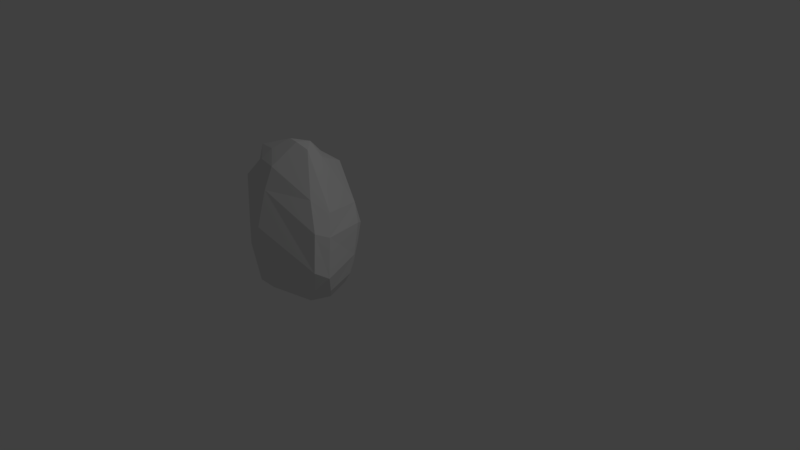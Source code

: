 # Source: rock_2.blend  (saved by Blender 2.78.0; exported with 4.5.12 LTS)
import bpy
from mathutils import Matrix  # noqa: F401  (used for matrix-valued properties, if any)

bpy.ops.wm.read_factory_settings(use_empty=True)
scene = bpy.context.scene
scene.name = 'Scene'

# ---- collections
col_collection_1 = bpy.data.collections.new('Collection 1'); scene.collection.children.link(col_collection_1)

# ---- materials (node trees are filled in below, after node groups)
mat_material = bpy.data.materials.new('Material')
mat_material.alpha_threshold = 0.0
mat_material.use_transparent_shadow = False
mat_material.roughness = 0.5
mat_material.line_color = (0.0, 0.0, 0.0, 1.0)

# ---- material node trees

# ---- world
world_world = bpy.data.worlds.new('World'); scene.world = world_world
world_world.color = (0.05088, 0.05088, 0.05088)
world_world.use_sun_shadow = False
world_world.sun_shadow_jitter_overblur = 0.0
world_world.cycles.sampling_method = 'MANUAL'

# ---- cameras
cam_camera = bpy.data.cameras.new('Camera')
cam_camera.clip_end = 100.0
cam_camera.lens = 35.0
cam_camera.sensor_width = 32.0
cam_camera.sensor_height = 18.0
cam_camera.ortho_scale = 7.314
cam_camera.dof.focus_distance = 0.0
cam_camera.dof.aperture_fstop = 128.0

# ---- lights
light_lamp = bpy.data.lights.new('Lamp', 'POINT')
light_lamp.transmission_factor = 0.0
light_lamp.cutoff_distance = 30.0
light_lamp.energy = 100.0
light_lamp.shadow_buffer_clip_start = 1.001
light_lamp.shadow_soft_size = 0.1
light_lamp.shadow_maximum_resolution = 0.006
light_lamp.use_absolute_resolution = True

# ---- meshes
me_cube_001 = bpy.data.meshes.new('Cube.001')
me_cube_001.from_pydata([(0.2778, 0.1953, 0.0008692), (0.3259, 0.3367, 0.119), (0.4818, 0.1435, 0.1101), (0.3934, -0.2046, 0.00128), (0.6092, -0.185, 0.09972), (0.5146, -0.3956, 0.08862), (-0.6134, -0.3498, 0.1716), (-0.7587, -0.1604, 0.1501), (-0.5644, -0.2445, 0.02799), (-0.6345, 0.4743, 0.1118), (-0.6119, 0.2827, 0.009097), (-0.7461, 0.3038, 0.1306), (-0.3135, 0.7053, 1.205), (-0.4374, 0.6241, 1.312), (-0.2405, 0.419, 1.497), (-0.1267, 0.6135, 1.348), (0.152, -0.06765, 1.748), (0.162, 0.1242, 1.613), (-0.0112, 0.09892, 1.767), (-0.5228, -0.03238, 1.514), (-0.4859, -0.2285, 1.687), (-0.327, -0.02404, 1.679), (0.4222, 0.3346, 0.2875), (0.4271, 0.4023, 0.5472), (0.6206, 0.1788, 0.5192), (0.59, 0.1342, 0.2734), (-0.1856, 0.6623, 1.135), (0.3735, 0.4127, 1.033), (0.5234, 0.3272, 0.845), (0.3754, 0.4956, 0.7445), (0.04946, 0.6765, 0.7831), (-0.2048, 0.6992, 0.9666), (0.8435, -0.5747, 0.4369), (0.8337, -0.3542, 0.3354), (0.9534, -0.4591, 0.5828), (0.8698, -0.595, 0.6653), (0.5051, -0.3275, 1.327), (0.736, -0.4653, 1.045), (0.8247, -0.3299, 0.9904), (0.673, -0.1985, 1.196), (-0.7217, -0.3187, 0.3401), (-0.7777, -0.292, 0.596), (-0.8676, -0.08961, 0.5358), (-0.7984, -0.1182, 0.2937), (-0.5033, -0.269, 1.501), (-0.7727, -0.08668, 1.359), (-0.8775, -0.1052, 1.158), (-0.7847, -0.2748, 1.225), (-0.794, 0.4253, 0.3456), (-0.7837, 0.54, 0.6165), (-0.642, 0.6873, 0.6351), (-0.6537, 0.6124, 0.3949), (-0.6073, 0.7261, 0.8918), (-0.7514, 0.5782, 0.9811), (-0.6276, 0.6029, 1.182), (-0.3793, 0.6977, 1.159), (-0.4538, 0.8131, 0.9419), (-0.2439, 0.3896, 0.007088), (-0.2348, 0.5688, 0.1298), (0.004032, 0.5428, 0.1262), (0.01407, 0.3392, 0.004277), (-0.22, -0.3969, 0.01456), (0.03605, -0.3894, 0.005124), (0.03093, -0.5669, 0.1296), (-0.2004, -0.5738, 0.1378), (-0.257, -0.2644, 1.706), (-0.004763, -0.09944, 1.808), (-0.1219, -0.09808, 1.82), (-0.2916, 0.7507, 0.6415), (-0.04503, 0.7225, 0.7065), (0.1925, 0.5846, 0.5963), (0.02052, 0.6244, 0.3745), (-0.2124, 0.6902, 0.3973), (-0.1833, -0.6849, 0.6678), (0.05666, -0.7501, 0.7091), (0.03456, -0.7176, 0.9641), (-0.1865, -0.6777, 0.9438), (-0.3097, -0.3744, 1.591), (-0.3056, -0.4995, 1.369), (-0.04933, -0.5391, 1.339), (-0.06993, -0.4102, 1.578), (-0.337, 0.7898, 0.7658), (-0.2671, 0.7531, 0.8644), (-0.1097, 0.7705, 0.769)], [], [(7, 43, 48, 11), (36, 16, 66, 80), (45, 19, 13, 54), (24, 28, 38, 34), (14, 21, 67, 18), (12, 26, 55), (72, 58, 9, 51), (76, 78, 47, 41), (57, 61, 8, 10), (52, 81, 68, 50), (22, 1, 59, 71), (29, 23, 70), (42, 46, 53, 49), (64, 73, 40, 6), (5, 32, 74, 63), (77, 65, 20, 44), (2, 25, 33, 4), (27, 15, 17, 39), (69, 83, 30), (35, 37, 79, 75), (31, 82, 56), (0, 1, 2), (3, 4, 5), (6, 7, 8), (9, 10, 11), (12, 13, 14, 15), (16, 17, 18), (19, 20, 21), (22, 23, 24, 25), (26, 27, 28, 29, 30, 31), (32, 33, 34, 35), (36, 37, 38, 39), (40, 41, 42, 43), (44, 45, 46, 47), (48, 49, 50, 51), (52, 53, 54, 55, 56), (57, 58, 59, 60), (61, 62, 63, 64), (65, 66, 67), (68, 69, 70, 71, 72), (73, 74, 75, 76), (77, 78, 79, 80), (81, 82, 83), (2, 4, 3, 0), (57, 10, 9, 58), (26, 12, 15, 27), (64, 6, 8, 61), (39, 17, 16, 36), (7, 11, 10, 8), (44, 20, 19, 45), (14, 18, 17, 15), (67, 21, 20, 65), (1, 22, 25, 2), (23, 29, 28, 24), (4, 33, 32, 5), (34, 38, 37, 35), (6, 40, 43, 7), (41, 47, 46, 42), (11, 48, 51, 9), (49, 53, 52, 50), (72, 51, 50, 68), (42, 49, 48, 43), (45, 54, 53, 46), (76, 41, 40, 73), (77, 44, 47, 78), (24, 34, 33, 25), (27, 39, 38, 28), (54, 13, 12, 55), (21, 14, 13, 19), (0, 60, 59, 1), (5, 63, 62, 3), (18, 67, 66, 16), (22, 71, 70, 23), (35, 75, 74, 32), (36, 80, 79, 37), (78, 76, 75, 79), (73, 64, 63, 74), (58, 72, 71, 59), (65, 77, 80, 66), (61, 57, 60, 62), (81, 52, 56, 82), (55, 26, 31, 56), (30, 83, 82, 31), (83, 69, 68, 81), (29, 70, 69, 30), (0, 3, 62, 60)])
_uv = me_cube_001.uv_layers.new(name='UVMap')
_uv.uv.foreach_set('vector', [0.1256, 0.6954, 0.08587, 0.6931, 0.06062, 0.5704, 0.1057, 0.5934, 0.4055, 0.8676, 0.3098, 0.9822, 0.268, 0.9822, 0.2611, 0.8919, 0.1574, 0.05829, 0.2307, 0.04232, 0.2705, 0.1886, 0.2285, 0.2021, 0.5593, 0.3417, 0.4937, 0.2773, 0.6378, 0.1823, 0.7221, 0.2537, 0.3126, 0.1372, 0.2937, 0.02445, 0.3583, 0.0001698, 0.3745, 0.05397, 0.2905, 0.2158, 0.3152, 0.2323, 0.2763, 0.2231, 0.1355, 0.4456, 0.1676, 0.4999, 0.1155, 0.5574, 0.06558, 0.5179, 0.2385, 0.7324, 0.2125, 0.8402, 0.09373, 0.8324, 0.05356, 0.6958, 0.1904, 0.5376, 0.2873, 0.6861, 0.1911, 0.6954, 0.1393, 0.5888, 0.2193, 0.2644, 0.267, 0.3061, 0.2703, 0.3394, 0.1858, 0.3138, 0.3037, 0.4264, 0.2882, 0.4671, 0.2106, 0.4785, 0.1885, 0.425, 0.4475, 0.3118, 0.4822, 0.3558, 0.4038, 0.3558, 0.0001698, 0.2103, 0.1088, 0.08635, 0.1892, 0.2286, 0.1379, 0.2958, 0.7177, 0.7912, 0.7332, 0.9101, 0.5832, 0.8287, 0.6114, 0.7901, 0.8777, 0.7475, 0.9526, 0.8305, 0.7901, 0.9162, 0.7677, 0.7822, 0.2095, 0.8939, 0.2162, 0.9296, 0.1757, 0.9211, 0.1589, 0.8895, 0.3418, 0.4744, 0.3647, 0.4351, 0.5009, 0.4522, 0.4211, 0.5051, 0.4459, 0.2432, 0.3286, 0.1892, 0.4141, 0.08824, 0.5781, 0.1508, 0.3325, 0.3319, 0.3158, 0.3147, 0.3588, 0.3131, 0.5105, 0.7016, 0.4669, 0.7955, 0.2702, 0.8319, 0.2937, 0.7345, 0.307, 0.2672, 0.2881, 0.2875, 0.255, 0.2663, 0.3009, 0.5053, 0.2882, 0.4671, 0.3418, 0.4744, 0.8561, 0.6958, 0.9131, 0.7073, 0.8777, 0.7475, 0.6114, 0.7901, 0.5555, 0.7745, 0.6095, 0.7457, 0.1155, 0.5574, 0.1393, 0.5888, 0.1057, 0.5934, 0.2905, 0.2158, 0.2705, 0.1886, 0.3126, 0.1372, 0.3286, 0.1892, 0.4266, 0.03188, 0.4141, 0.08824, 0.3745, 0.05397, 0.1256, 0.9339, 0.1757, 0.9211, 0.1766, 0.9719, 0.3037, 0.4264, 0.2902, 0.3624, 0.3679, 0.3715, 0.3647, 0.4351, 0.3152, 0.2323, 0.4459, 0.2432, 0.4937, 0.2773, 0.4475, 0.3118, 0.3588, 0.3131, 0.307, 0.2672, 0.9526, 0.8305, 0.9673, 0.7784, 0.9998, 0.8412, 0.9734, 0.878, 0.5702, 0.09104, 0.6539, 0.1429, 0.6378, 0.1823, 0.5781, 0.1508, 0.5832, 0.8287, 0.5637, 0.8894, 0.5109, 0.8662, 0.5344, 0.8073, 0.1589, 0.8895, 0.07696, 0.8811, 0.04805, 0.8356, 0.09373, 0.8324, 0.06062, 0.5704, 0.0001698, 0.5313, 0.0191, 0.4775, 0.06558, 0.5179, 0.2193, 0.2644, 0.1892, 0.2286, 0.2285, 0.2021, 0.2763, 0.2231, 0.255, 0.2663, 0.1904, 0.5376, 0.1676, 0.4999, 0.2106, 0.4785, 0.2396, 0.5164, 0.7027, 0.7427, 0.7653, 0.7316, 0.7677, 0.7822, 0.7177, 0.7912, 0.2162, 0.9296, 0.268, 0.9822, 0.2401, 0.9803, 0.08179, 0.4062, 0.1316, 0.3562, 0.2125, 0.359, 0.1885, 0.425, 0.1355, 0.4456, 0.7332, 0.9101, 0.7901, 0.9162, 0.7909, 0.9765, 0.7347, 0.9765, 0.2095, 0.8939, 0.2125, 0.8402, 0.2702, 0.8319, 0.2611, 0.8919, 0.267, 0.3061, 0.2881, 0.2875, 0.3158, 0.3147, 0.3418, 0.4744, 0.4211, 0.5051, 0.3835, 0.5549, 0.3009, 0.5053, 0.1904, 0.5376, 0.1393, 0.5888, 0.1155, 0.5574, 0.1676, 0.4999, 0.3152, 0.2323, 0.2905, 0.2158, 0.3286, 0.1892, 0.4459, 0.2432, 0.7177, 0.7912, 0.6114, 0.7901, 0.6095, 0.7457, 0.7027, 0.7427, 0.5781, 0.1508, 0.4141, 0.08824, 0.4266, 0.03188, 0.5702, 0.09104, 0.1256, 0.6954, 0.1057, 0.5934, 0.1393, 0.5888, 0.1911, 0.6954, 0.1589, 0.8895, 0.1757, 0.9211, 0.1256, 0.9339, 0.07696, 0.8811, 0.3126, 0.1372, 0.3745, 0.05397, 0.4141, 0.08824, 0.3286, 0.1892, 0.2401, 0.9803, 0.1766, 0.9719, 0.1757, 0.9211, 0.2162, 0.9296, 0.2882, 0.4671, 0.3037, 0.4264, 0.3647, 0.4351, 0.3418, 0.4744, 0.4822, 0.3558, 0.4475, 0.3118, 0.4937, 0.2773, 0.5593, 0.3417, 0.9131, 0.7073, 0.9673, 0.7784, 0.9526, 0.8305, 0.8777, 0.7475, 0.7221, 0.2537, 0.6378, 0.1823, 0.6539, 0.1429, 0.7383, 0.2097, 0.6114, 0.7901, 0.5832, 0.8287, 0.5344, 0.8073, 0.5555, 0.7745, 0.05356, 0.6958, 0.09373, 0.8324, 0.04805, 0.8356, 0.0001698, 0.6987, 0.1057, 0.5934, 0.06062, 0.5704, 0.06558, 0.5179, 0.1155, 0.5574, 0.1379, 0.2958, 0.1892, 0.2286, 0.2193, 0.2644, 0.1858, 0.3138, 0.1355, 0.4456, 0.06558, 0.5179, 0.0191, 0.4775, 0.08179, 0.4062, 0.02093, 0.6915, 0.0001698, 0.5313, 0.06062, 0.5704, 0.08587, 0.6931, 0.1574, 0.05829, 0.2285, 0.2021, 0.1892, 0.2286, 0.1088, 0.08635, 0.7347, 0.9765, 0.5637, 0.8894, 0.5832, 0.8287, 0.7332, 0.9101, 0.2095, 0.8939, 0.1589, 0.8895, 0.09373, 0.8324, 0.2125, 0.8402, 0.3679, 0.3715, 0.5526, 0.3966, 0.5009, 0.4522, 0.3647, 0.4351, 0.4459, 0.2432, 0.5781, 0.1508, 0.6378, 0.1823, 0.4937, 0.2773, 0.2285, 0.2021, 0.2705, 0.1886, 0.2905, 0.2158, 0.2763, 0.2231, 0.2937, 0.02445, 0.3126, 0.1372, 0.2705, 0.1886, 0.2307, 0.04232, 0.3009, 0.5053, 0.2396, 0.5164, 0.2106, 0.4785, 0.2882, 0.4671, 0.8777, 0.7475, 0.7677, 0.7822, 0.7653, 0.7316, 0.8561, 0.6958, 0.3745, 0.05397, 0.3583, 0.0001698, 0.3885, 0.007388, 0.4266, 0.03188, 0.3037, 0.4264, 0.1885, 0.425, 0.2125, 0.359, 0.2902, 0.3624, 0.9734, 0.878, 0.7909, 0.9765, 0.7901, 0.9162, 0.9526, 0.8305, 0.4055, 0.8676, 0.2611, 0.8919, 0.2702, 0.8319, 0.4669, 0.7955, 0.2125, 0.8402, 0.2385, 0.7324, 0.2937, 0.7345, 0.2702, 0.8319, 0.7332, 0.9101, 0.7177, 0.7912, 0.7677, 0.7822, 0.7901, 0.9162, 0.1676, 0.4999, 0.1355, 0.4456, 0.1885, 0.425, 0.2106, 0.4785, 0.2162, 0.9296, 0.2095, 0.8939, 0.2611, 0.8919, 0.268, 0.9822, 0.2873, 0.6861, 0.1904, 0.5376, 0.2396, 0.5164, 0.3394, 0.6493, 0.267, 0.3061, 0.2193, 0.2644, 0.255, 0.2663, 0.2881, 0.2875, 0.2763, 0.2231, 0.3152, 0.2323, 0.307, 0.2672, 0.255, 0.2663, 0.3588, 0.3131, 0.3158, 0.3147, 0.2881, 0.2875, 0.307, 0.2672, 0.3158, 0.3147, 0.3325, 0.3319, 0.2703, 0.3394, 0.267, 0.3061, 0.4475, 0.3118, 0.4038, 0.3558, 0.3325, 0.3319, 0.3588, 0.3131, 0.3009, 0.5053, 0.3835, 0.5549, 0.3394, 0.6493, 0.2396, 0.5164])
_ca = me_cube_001.color_attributes.new('Col', 'BYTE_COLOR', 'CORNER')
_ca.data.foreach_set('color', [1.0, 1.0, 1.0, 1.0, 1.0, 1.0, 1.0, 1.0, 1.0, 1.0, 1.0, 1.0, 1.0, 1.0, 1.0, 1.0, 1.0, 1.0, 1.0, 1.0, 1.0, 1.0, 1.0, 1.0, 1.0, 1.0, 1.0, 1.0, 1.0, 1.0, 1.0, 1.0, 1.0, 1.0, 1.0, 1.0, 1.0, 1.0, 1.0, 1.0, 1.0, 1.0, 1.0, 1.0, 1.0, 1.0, 1.0, 1.0, 1.0, 1.0, 1.0, 1.0, 1.0, 1.0, 1.0, 1.0, 1.0, 1.0, 1.0, 1.0, 1.0, 1.0, 1.0, 1.0, 1.0, 1.0, 1.0, 1.0, 1.0, 1.0, 1.0, 1.0, 1.0, 1.0, 1.0, 1.0, 1.0, 1.0, 1.0, 1.0, 1.0, 1.0, 1.0, 1.0, 1.0, 1.0, 1.0, 1.0, 1.0, 1.0, 1.0, 1.0, 1.0, 1.0, 1.0, 1.0, 1.0, 1.0, 1.0, 1.0, 1.0, 1.0, 1.0, 1.0, 1.0, 1.0, 1.0, 1.0, 1.0, 1.0, 1.0, 1.0, 1.0, 1.0, 1.0, 1.0, 1.0, 1.0, 1.0, 1.0, 1.0, 1.0, 1.0, 1.0, 1.0, 1.0, 1.0, 1.0, 1.0, 1.0, 1.0, 1.0, 1.0, 1.0, 1.0, 1.0, 1.0, 1.0, 1.0, 1.0, 1.0, 1.0, 1.0, 1.0, 1.0, 1.0, 1.0, 1.0, 1.0, 1.0, 1.0, 1.0, 1.0, 1.0, 1.0, 1.0, 1.0, 1.0, 1.0, 1.0, 1.0, 1.0, 1.0, 1.0, 1.0, 1.0, 1.0, 1.0, 1.0, 1.0, 1.0, 1.0, 1.0, 1.0, 1.0, 1.0, 1.0, 1.0, 1.0, 1.0, 1.0, 1.0, 1.0, 1.0, 1.0, 1.0, 1.0, 1.0, 1.0, 1.0, 1.0, 1.0, 1.0, 1.0, 1.0, 1.0, 1.0, 1.0, 1.0, 1.0, 1.0, 1.0, 1.0, 1.0, 1.0, 1.0, 1.0, 1.0, 1.0, 1.0, 1.0, 1.0, 1.0, 1.0, 1.0, 1.0, 1.0, 1.0, 1.0, 1.0, 1.0, 1.0, 1.0, 1.0, 1.0, 1.0, 1.0, 1.0, 1.0, 1.0, 1.0, 1.0, 1.0, 1.0, 1.0, 1.0, 1.0, 1.0, 1.0, 1.0, 1.0, 1.0, 1.0, 1.0, 1.0, 1.0, 1.0, 1.0, 1.0, 1.0, 1.0, 1.0, 1.0, 1.0, 1.0, 1.0, 1.0, 1.0, 1.0, 1.0, 1.0, 1.0, 1.0, 1.0, 1.0, 1.0, 1.0, 1.0, 1.0, 1.0, 1.0, 1.0, 1.0, 1.0, 1.0, 1.0, 1.0, 1.0, 1.0, 1.0, 1.0, 1.0, 1.0, 1.0, 1.0, 1.0, 1.0, 1.0, 1.0, 1.0, 1.0, 1.0, 1.0, 1.0, 1.0, 1.0, 1.0, 1.0, 1.0, 1.0, 1.0, 1.0, 1.0, 1.0, 1.0, 1.0, 1.0, 1.0, 1.0, 1.0, 1.0, 1.0, 1.0, 1.0, 1.0, 1.0, 1.0, 1.0, 1.0, 1.0, 1.0, 1.0, 1.0, 1.0, 1.0, 1.0, 1.0, 1.0, 1.0, 1.0, 1.0, 1.0, 1.0, 1.0, 1.0, 1.0, 1.0, 1.0, 1.0, 1.0, 1.0, 1.0, 1.0, 1.0, 1.0, 1.0, 1.0, 1.0, 1.0, 1.0, 1.0, 1.0, 1.0, 1.0, 1.0, 1.0, 1.0, 1.0, 1.0, 1.0, 1.0, 1.0, 1.0, 1.0, 1.0, 1.0, 1.0, 1.0, 1.0, 1.0, 1.0, 1.0, 1.0, 1.0, 1.0, 1.0, 1.0, 1.0, 1.0, 1.0, 1.0, 1.0, 1.0, 1.0, 1.0, 1.0, 1.0, 1.0, 1.0, 1.0, 1.0, 1.0, 1.0, 1.0, 1.0, 1.0, 1.0, 1.0, 1.0, 1.0, 1.0, 1.0, 1.0, 1.0, 1.0, 1.0, 1.0, 1.0, 1.0, 1.0, 1.0, 1.0, 1.0, 1.0, 1.0, 1.0, 1.0, 1.0, 1.0, 1.0, 1.0, 1.0, 1.0, 1.0, 1.0, 1.0, 1.0, 1.0, 1.0, 1.0, 1.0, 1.0, 1.0, 1.0, 1.0, 1.0, 1.0, 1.0, 1.0, 1.0, 1.0, 1.0, 1.0, 1.0, 1.0, 1.0, 1.0, 1.0, 1.0, 1.0, 1.0, 1.0, 1.0, 1.0, 1.0, 1.0, 1.0, 1.0, 1.0, 1.0, 1.0, 1.0, 1.0, 1.0, 1.0, 1.0, 1.0, 1.0, 1.0, 1.0, 1.0, 1.0, 1.0, 1.0, 1.0, 1.0, 1.0, 1.0, 1.0, 1.0, 1.0, 1.0, 1.0, 1.0, 1.0, 1.0, 1.0, 1.0, 1.0, 1.0, 1.0, 1.0, 1.0, 1.0, 1.0, 1.0, 1.0, 1.0, 1.0, 1.0, 1.0, 1.0, 1.0, 1.0, 1.0, 1.0, 1.0, 1.0, 1.0, 1.0, 1.0, 1.0, 1.0, 1.0, 1.0, 1.0, 1.0, 1.0, 1.0, 1.0, 1.0, 1.0, 1.0, 1.0, 1.0, 1.0, 1.0, 1.0, 1.0, 1.0, 1.0, 1.0, 1.0, 1.0, 1.0, 1.0, 1.0, 1.0, 1.0, 1.0, 1.0, 1.0, 1.0, 1.0, 1.0, 1.0, 1.0, 1.0, 1.0, 1.0, 1.0, 1.0, 1.0, 1.0, 1.0, 1.0, 1.0, 1.0, 1.0, 1.0, 1.0, 1.0, 1.0, 1.0, 1.0, 1.0, 1.0, 1.0, 1.0, 1.0, 1.0, 1.0, 1.0, 1.0, 1.0, 1.0, 1.0, 1.0, 1.0, 1.0, 1.0, 1.0, 1.0, 1.0, 1.0, 1.0, 1.0, 1.0, 1.0, 1.0, 1.0, 1.0, 1.0, 1.0, 1.0, 1.0, 1.0, 1.0, 1.0, 1.0, 1.0, 1.0, 1.0, 1.0, 1.0, 1.0, 1.0, 1.0, 1.0, 1.0, 1.0, 1.0, 1.0, 1.0, 1.0, 1.0, 1.0, 1.0, 1.0, 1.0, 1.0, 1.0, 1.0, 1.0, 1.0, 1.0, 1.0, 1.0, 1.0, 1.0, 1.0, 1.0, 1.0, 1.0, 1.0, 1.0, 1.0, 1.0, 1.0, 1.0, 1.0, 1.0, 1.0, 1.0, 1.0, 1.0, 1.0, 1.0, 1.0, 1.0, 1.0, 1.0, 1.0, 1.0, 1.0, 1.0, 1.0, 1.0, 1.0, 1.0, 1.0, 1.0, 1.0, 1.0, 1.0, 1.0, 1.0, 1.0, 1.0, 1.0, 1.0, 1.0, 1.0, 1.0, 1.0, 1.0, 1.0, 1.0, 1.0, 1.0, 1.0, 1.0, 1.0, 1.0, 1.0, 1.0, 1.0, 1.0, 1.0, 1.0, 1.0, 1.0, 1.0, 1.0, 1.0, 1.0, 1.0, 1.0, 1.0, 1.0, 1.0, 1.0, 1.0, 1.0, 1.0, 1.0, 1.0, 1.0, 1.0, 1.0, 1.0, 1.0, 1.0, 1.0, 1.0, 1.0, 1.0, 1.0, 1.0, 1.0, 1.0, 1.0, 1.0, 1.0, 1.0, 1.0, 1.0, 1.0, 1.0, 1.0, 1.0, 1.0, 1.0, 1.0, 1.0, 1.0, 1.0, 1.0, 1.0, 1.0, 1.0, 1.0, 1.0, 1.0, 1.0, 1.0, 1.0, 1.0, 1.0, 1.0, 1.0, 1.0, 1.0, 1.0, 1.0, 1.0, 1.0, 1.0, 1.0, 1.0, 1.0, 1.0, 1.0, 1.0, 1.0, 1.0, 1.0, 1.0, 1.0, 1.0, 1.0, 1.0, 1.0, 1.0, 1.0, 1.0, 1.0, 1.0, 1.0, 1.0, 1.0, 1.0, 1.0, 1.0, 1.0, 1.0, 1.0, 1.0, 1.0, 1.0, 1.0, 1.0, 1.0, 1.0, 1.0, 1.0, 1.0, 1.0, 1.0, 1.0, 1.0, 1.0, 1.0, 1.0, 1.0, 1.0, 1.0, 1.0, 1.0, 1.0, 1.0, 1.0, 1.0, 1.0, 1.0, 1.0, 1.0, 1.0, 1.0, 1.0, 1.0, 1.0, 1.0, 1.0, 1.0, 1.0, 1.0, 1.0, 1.0, 1.0, 1.0, 1.0, 1.0, 1.0, 1.0, 1.0, 1.0, 1.0, 1.0, 1.0, 1.0, 1.0, 1.0, 1.0, 1.0, 1.0, 1.0, 1.0, 1.0, 1.0, 1.0, 1.0, 1.0, 1.0, 1.0, 1.0, 1.0, 1.0, 1.0, 1.0, 1.0, 1.0, 1.0, 1.0, 1.0, 1.0, 1.0, 1.0, 1.0, 1.0, 1.0, 1.0, 1.0, 1.0, 1.0, 1.0, 1.0, 1.0, 1.0, 1.0, 1.0, 1.0, 1.0, 1.0, 1.0, 1.0, 1.0, 1.0, 1.0, 1.0, 1.0, 1.0, 1.0, 1.0, 1.0, 1.0, 1.0, 1.0, 1.0, 1.0, 1.0, 1.0, 1.0, 1.0, 1.0, 1.0, 1.0, 1.0, 1.0, 1.0, 1.0, 1.0, 1.0, 1.0, 1.0, 1.0, 1.0, 1.0, 1.0, 1.0, 1.0, 1.0, 1.0, 1.0, 1.0, 1.0, 1.0, 1.0, 1.0, 1.0, 1.0, 1.0, 1.0, 1.0, 1.0, 1.0, 1.0, 1.0, 1.0, 1.0, 1.0, 1.0, 1.0, 1.0, 1.0, 1.0, 1.0, 1.0, 1.0, 1.0, 1.0, 1.0, 1.0, 1.0, 1.0, 1.0, 1.0, 1.0, 1.0, 1.0, 1.0, 1.0, 1.0, 1.0, 1.0, 1.0, 1.0, 1.0, 1.0, 1.0, 1.0, 1.0, 1.0, 1.0, 1.0, 1.0, 1.0, 1.0, 1.0, 1.0, 1.0, 1.0, 1.0, 1.0, 1.0, 1.0, 1.0, 1.0, 1.0, 1.0, 1.0, 1.0, 1.0, 1.0, 1.0, 1.0, 1.0, 1.0, 1.0, 1.0, 1.0, 1.0, 1.0, 1.0, 1.0, 1.0, 1.0, 1.0, 1.0, 1.0, 1.0, 1.0, 1.0, 1.0, 1.0, 1.0, 1.0, 1.0, 1.0, 1.0, 1.0, 1.0, 1.0, 1.0, 1.0, 1.0, 1.0, 1.0, 1.0, 1.0, 1.0, 1.0, 1.0, 1.0, 1.0, 1.0, 1.0, 1.0, 1.0, 1.0, 1.0, 1.0, 1.0, 1.0, 1.0, 1.0, 1.0, 1.0, 1.0, 1.0, 1.0, 1.0, 1.0, 1.0, 1.0, 1.0, 1.0, 1.0, 1.0, 1.0, 1.0, 1.0, 1.0, 1.0, 1.0, 1.0, 1.0, 1.0, 1.0, 1.0, 1.0, 1.0, 1.0, 1.0, 1.0, 1.0, 1.0, 1.0, 1.0, 1.0, 1.0, 1.0, 1.0, 1.0, 1.0, 1.0, 1.0, 1.0, 1.0, 1.0, 1.0, 1.0, 1.0, 1.0, 1.0, 1.0, 1.0, 1.0, 1.0, 1.0, 1.0, 1.0, 1.0, 1.0, 1.0, 1.0, 1.0, 1.0, 1.0, 1.0, 1.0, 1.0, 1.0, 1.0, 1.0, 1.0, 1.0, 1.0, 1.0, 1.0, 1.0, 1.0, 1.0, 1.0, 1.0, 1.0, 1.0, 1.0, 1.0, 1.0, 1.0, 1.0, 1.0, 1.0, 1.0, 1.0, 1.0, 1.0, 1.0, 1.0, 1.0, 1.0, 1.0, 1.0, 1.0, 1.0, 1.0, 1.0, 1.0, 1.0, 1.0, 1.0, 1.0, 1.0, 1.0, 1.0, 1.0, 1.0, 1.0, 1.0, 1.0, 1.0, 1.0, 1.0, 1.0, 1.0, 1.0, 1.0, 1.0, 1.0, 1.0, 1.0, 1.0, 1.0, 1.0, 1.0, 1.0, 1.0, 1.0, 1.0, 1.0, 1.0, 1.0, 1.0, 1.0, 1.0, 1.0, 1.0, 1.0, 1.0, 1.0, 1.0, 1.0, 1.0, 1.0, 1.0, 1.0, 1.0, 1.0, 1.0, 1.0, 1.0, 1.0, 1.0, 1.0, 1.0, 1.0, 1.0, 1.0, 1.0, 1.0, 1.0, 1.0, 1.0, 1.0, 1.0, 1.0, 1.0, 1.0, 1.0, 1.0, 1.0, 1.0, 1.0, 1.0, 1.0, 1.0, 1.0, 1.0, 1.0, 1.0, 1.0, 1.0, 1.0, 1.0, 1.0, 1.0, 1.0, 1.0, 1.0, 1.0, 1.0, 1.0, 1.0, 1.0, 1.0, 1.0, 1.0, 1.0, 1.0, 1.0, 1.0, 1.0, 1.0, 1.0, 1.0, 1.0, 1.0, 1.0, 1.0, 1.0, 1.0, 1.0, 1.0, 1.0, 1.0, 1.0, 1.0, 1.0, 1.0, 1.0, 1.0, 1.0, 1.0, 1.0, 1.0, 1.0, 1.0, 1.0, 1.0, 1.0, 1.0, 1.0, 1.0, 1.0, 1.0, 1.0, 1.0, 1.0, 1.0, 1.0, 1.0, 1.0, 1.0, 1.0, 1.0, 1.0, 1.0, 1.0, 1.0, 1.0, 1.0, 1.0, 1.0, 1.0, 1.0, 1.0, 1.0, 1.0, 1.0, 1.0, 1.0, 1.0, 1.0, 1.0, 1.0, 1.0, 1.0, 1.0, 1.0, 1.0, 1.0, 1.0, 1.0, 1.0, 1.0, 1.0, 1.0, 1.0, 1.0, 1.0, 1.0, 1.0, 1.0, 1.0, 1.0, 1.0, 1.0, 1.0, 1.0, 1.0, 1.0, 1.0, 1.0])
me_cube_001.materials.append(mat_material)
me_cube_001.use_remesh_preserve_volume = False
me_cube_001.use_remesh_preserve_attributes = False
me_cube_001.use_mirror_vertex_groups = False
me_cube_001.update()

# ---- objects
ob_rock_001 = bpy.data.objects.new('Rock.001', me_cube_001)
ob_lamp = bpy.data.objects.new('Lamp', light_lamp)
ob_camera = bpy.data.objects.new('Camera', cam_camera)

# ---- transforms, parenting, visibility, modifiers, constraints
ob_rock_001.location = (-0.002676, -0.9447, -1.322e-05)
ob_rock_001.lock_rotations_4d = False
ob_rock_001.empty_display_type = 'ARROWS'
ob_rock_001.lineart.crease_threshold = 0.0
ob_lamp.location = (4.076, 1.005, 5.904)
ob_lamp.rotation_euler = (0.6503, 0.05522, 1.866)
ob_lamp.lock_rotations_4d = False
ob_lamp.empty_display_type = 'ARROWS'
ob_lamp.color = (0.0, 0.0, 0.0, 0.0)
ob_lamp.lineart.crease_threshold = 0.0
ob_camera.location = (7.481, -6.508, 5.344)
ob_camera.rotation_euler = (1.109, 0.0, 0.8149)
ob_camera.lock_rotations_4d = False
ob_camera.empty_display_type = 'ARROWS'
ob_camera.color = (0.0, 0.0, 0.0, 0.0)
ob_camera.display_type = 'WIRE'
ob_camera.lineart.crease_threshold = 0.0

# ---- collection membership
col_collection_1.objects.link(ob_rock_001)
col_collection_1.objects.link(ob_lamp)
col_collection_1.objects.link(ob_camera)

# ---- scene / render settings (as saved in the file)
scene.camera = ob_camera
scene.frame_start = 1; scene.frame_end = 250; scene.frame_set(1)
scene.render.engine = 'BLENDER_EEVEE_NEXT'
scene.render.resolution_percentage = 50
scene.render.dither_intensity = 0.0
scene.cycles.use_denoising = False
scene.cycles.samples = 128
scene.cycles.sampling_pattern = 'TABULATED_SOBOL'
scene.cycles.light_sampling_threshold = 0.0
scene.cycles.use_adaptive_sampling = False
scene.cycles.use_light_tree = False
scene.cycles.blur_glossy = 0.0
scene.cycles.sample_clamp_indirect = 0.0
scene.view_settings.view_transform = 'Standard'
bpy.context.view_layer.update()
